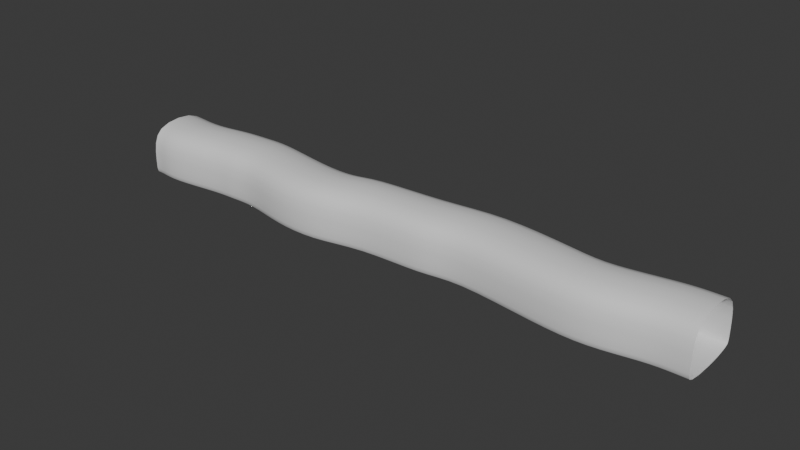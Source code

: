 # Source: straight.blend  (saved by Blender 4.4.30; exported with 4.5.12 LTS)
import bpy
from mathutils import Matrix  # noqa: F401  (used for matrix-valued properties, if any)

bpy.ops.wm.read_factory_settings(use_empty=True)
scene = bpy.context.scene
scene.name = 'Scene'

# ---- collections
col_collection = bpy.data.collections.new('Collection'); scene.collection.children.link(col_collection)

# ---- materials (node trees are filled in below, after node groups)
mat_material = bpy.data.materials.new('Material')
mat_material.alpha_threshold = 0.0
mat_material.roughness = 0.5
mat_material.line_color = (0.0, 0.0, 0.0, 1.0)

# ---- material node trees
mat_material.use_nodes = True; mat_material.node_tree.nodes.clear()
_N = mat_material.node_tree.nodes; _L = mat_material.node_tree.links
n0 = _N.new('ShaderNodeOutputMaterial'); n0.name = 'Material Output'; n0.location = (300, 300)
n1 = _N.new('ShaderNodeBsdfPrincipled'); n1.name = 'Principled BSDF'; n1.location = (10, 300)
n1.inputs[3].default_value = 1.45
_L.new(n1.outputs[0], n0.inputs[0])
n0.is_active_output = True

# ---- world
world_world = bpy.data.worlds.new('World'); scene.world = world_world
world_world.use_nodes = True; world_world.node_tree.nodes.clear()
_N = world_world.node_tree.nodes; _L = world_world.node_tree.links
n0 = _N.new('ShaderNodeOutputWorld'); n0.name = 'World Output'; n0.location = (300, 300)
n1 = _N.new('ShaderNodeBackground'); n1.name = 'Background'; n1.location = (10, 300)
n1.inputs[0].default_value = (0.05088, 0.05088, 0.05088, 1.0)
_L.new(n1.outputs[0], n0.inputs[0])
n0.is_active_output = True
world_world.color = (0.05088, 0.05088, 0.05088)
world_world.sun_shadow_jitter_overblur = 0.0

# ---- meshes
me_cube = bpy.data.meshes.new('Cube')
me_cube.from_pydata([(0.7195, 0.97, 1.0), (0.7195, 0.97, -1.0), (1.281, -0.97, 1.0), (1.281, -0.97, -1.0), (-1.45, 0.9209, 1.0), (-1.45, 0.9209, -1.0), (-0.5504, -0.9209, 1.0), (-0.5504, -0.9209, -1.0), (2.311, 1.233, 1.0), (2.311, 1.233, -1.0), (1.948, -0.7423, 1.0), (1.948, -0.7423, -1.0), (4.533, 0.9236, 1.0), (4.533, 0.9236, -1.0), (4.329, -1.069, 1.0), (4.329, -1.069, -1.0), (5.099, 0.8332, 1.0), (5.099, 0.8332, -1.0), (5.598, -1.119, 1.0), (5.598, -1.119, -1.0), (6.715, 1.122, 1.0), (6.715, 1.122, -1.0), (6.744, -0.8779, 1.0), (6.744, -0.8779, -1.0), (7.381, 1.129, 1.0), (7.381, 1.129, -1.0), (7.381, -0.871, 1.0), (7.381, -0.871, -1.0), (7.682, 1.129, 1.0), (7.682, 1.129, -1.0), (7.683, -0.871, 1.0), (7.683, -0.871, -1.0), (-1.703, 0.7261, -1.0), (-1.787, -1.273, -1.0), (-1.787, -1.273, 1.0), (-1.703, 0.7261, 1.0), (-2.613, 0.7376, -1.0), (-3.125, -1.212, -1.0), (-3.125, -1.212, 1.0), (-2.613, 0.7376, 1.0), (-4.406, 1.044, -1.0), (-4.214, -0.9496, -1.0), (-4.214, -0.9496, 1.0), (-4.406, 1.044, 1.0), (-4.957, 1.001, -1.0), (-4.935, -0.9989, -1.0), (-4.935, -0.9989, 1.0), (-4.957, 1.001, 1.0), (-5.85, 0.9763, -1.0), (-5.401, -0.9854, -1.0), (-5.401, -0.9854, 1.0), (-5.85, 0.9763, 1.0), (-6.574, 0.7941, -1.0), (-6.9, -1.186, -1.0), (-6.9, -1.186, 1.0), (-6.574, 0.7941, 1.0), (-7.471, 0.8949, -1.0), (-7.466, -1.105, -1.0), (-7.466, -1.105, 1.0), (-7.471, 0.8949, 1.0), (-7.647, 0.8945, -1.0), (-7.642, -1.105, -1.0), (-7.642, -1.105, 1.0), (-7.647, 0.8945, 1.0), (-0.5504, -0.9209, -0.4), (1.281, -0.97, -0.4), (1.948, -0.7423, -0.4), (4.329, -1.069, -0.4), (5.598, -1.119, -0.4), (6.744, -0.8779, -0.4), (7.381, -0.871, -0.4), (7.683, -0.871, -0.4), (-1.787, -1.273, -0.4), (-3.125, -1.212, -0.4), (-4.214, -0.9496, -0.4), (-4.935, -0.9989, -0.4), (-5.401, -0.9854, -0.4), (-6.9, -1.186, -0.4), (-7.466, -1.105, -0.4), (-7.642, -1.105, -0.4), (0.7195, 0.97, -0.4466), (-1.45, 0.9209, -0.4466), (2.311, 1.233, -0.4466), (4.533, 0.9236, -0.4466), (5.099, 0.8332, -0.4466), (6.715, 1.122, -0.4466), (7.381, 1.129, -0.4466), (7.682, 1.129, -0.4466), (-1.703, 0.7261, -0.4466), (-2.613, 0.7376, -0.4466), (-4.406, 1.044, -0.4466), (-4.957, 1.001, -0.4466), (-5.85, 0.9763, -0.4466), (-6.574, 0.7941, -0.4466), (-7.471, 0.8949, -0.4466), (-7.647, 0.8945, -0.4466)], [], [(0, 2, 6, 4), (65, 64, 6, 2), (5, 32, 33, 7), (5, 7, 3, 1), (65, 66, 11, 3), (81, 80, 0, 4), (11, 15, 13, 9), (80, 82, 8, 0), (3, 11, 9, 1), (0, 8, 10, 2), (67, 68, 19, 15), (66, 67, 15, 11), (8, 12, 14, 10), (82, 83, 12, 8), (16, 20, 22, 18), (12, 16, 18, 14), (83, 84, 16, 12), (15, 19, 17, 13), (23, 27, 25, 21), (84, 85, 20, 16), (19, 23, 21, 17), (68, 69, 23, 19), (24, 28, 30, 26), (69, 70, 27, 23), (20, 24, 26, 22), (85, 86, 24, 20), (34, 38, 39, 35), (86, 87, 28, 24), (27, 31, 29, 25), (70, 71, 31, 27), (6, 34, 35, 4), (81, 88, 32, 5), (64, 72, 34, 6), (89, 90, 40, 36), (72, 73, 38, 34), (88, 89, 36, 32), (32, 36, 37, 33), (90, 91, 44, 40), (36, 40, 41, 37), (38, 42, 43, 39), (73, 74, 42, 38), (46, 50, 51, 47), (40, 44, 45, 41), (42, 46, 47, 43), (74, 75, 46, 42), (92, 93, 52, 48), (75, 76, 50, 46), (91, 92, 48, 44), (44, 48, 49, 45), (52, 56, 57, 53), (48, 52, 53, 49), (50, 54, 55, 51), (76, 77, 54, 50), (58, 62, 63, 59), (54, 58, 59, 55), (77, 78, 58, 54), (93, 94, 56, 52), (57, 61, 79, 78), (78, 79, 62, 58), (94, 95, 60, 56), (56, 60, 61, 57), (53, 57, 78, 77), (49, 53, 77, 76), (45, 49, 76, 75), (41, 45, 75, 74), (37, 41, 74, 73), (33, 37, 73, 72), (7, 33, 72, 64), (26, 30, 71, 70), (22, 26, 70, 69), (18, 22, 69, 68), (10, 14, 67, 66), (14, 18, 68, 67), (2, 10, 66, 65), (3, 7, 64, 65), (59, 63, 95, 94), (55, 59, 94, 93), (47, 51, 92, 91), (51, 55, 93, 92), (43, 47, 91, 90), (35, 39, 89, 88), (39, 43, 90, 89), (4, 35, 88, 81), (25, 29, 87, 86), (21, 25, 86, 85), (17, 21, 85, 84), (13, 17, 84, 83), (9, 13, 83, 82), (1, 9, 82, 80), (5, 1, 80, 81)])
me_cube.polygons.foreach_set('use_smooth', [True] * 90)
_uv = me_cube.uv_layers.new(name='UVMap')
_uv.uv.foreach_set('vector', [0.625, 0.5, 0.625, 0.75, 0.875, 0.75, 0.875, 0.5, 0.45, 0.75, 0.45, 1.0, 0.625, 1.0, 0.625, 0.75, 0.125, 0.5, 0.125, 0.5, 0.125, 0.75, 0.125, 0.75, 0.125, 0.5, 0.125, 0.75, 0.375, 0.75, 0.375, 0.5, 0.45, 0.75, 0.45, 0.75, 0.375, 0.75, 0.375, 0.75, 0.4442, 0.25, 0.4442, 0.5, 0.625, 0.5, 0.625, 0.25, 0.375, 0.75, 0.375, 0.75, 0.375, 0.5, 0.375, 0.5, 0.4442, 0.5, 0.4442, 0.5, 0.625, 0.5, 0.625, 0.5, 0.375, 0.75, 0.375, 0.75, 0.375, 0.5, 0.375, 0.5, 0.625, 0.5, 0.625, 0.5, 0.625, 0.75, 0.625, 0.75, 0.45, 0.75, 0.45, 0.75, 0.375, 0.75, 0.375, 0.75, 0.45, 0.75, 0.45, 0.75, 0.375, 0.75, 0.375, 0.75, 0.625, 0.5, 0.625, 0.5, 0.625, 0.75, 0.625, 0.75, 0.4442, 0.5, 0.4442, 0.5, 0.625, 0.5, 0.625, 0.5, 0.625, 0.5, 0.625, 0.5, 0.625, 0.75, 0.625, 0.75, 0.625, 0.5, 0.625, 0.5, 0.625, 0.75, 0.625, 0.75, 0.4442, 0.5, 0.4442, 0.5, 0.625, 0.5, 0.625, 0.5, 0.375, 0.75, 0.375, 0.75, 0.375, 0.5, 0.375, 0.5, 0.375, 0.75, 0.375, 0.75, 0.375, 0.5, 0.375, 0.5, 0.4442, 0.5, 0.4442, 0.5, 0.625, 0.5, 0.625, 0.5, 0.375, 0.75, 0.375, 0.75, 0.375, 0.5, 0.375, 0.5, 0.45, 0.75, 0.45, 0.75, 0.375, 0.75, 0.375, 0.75, 0.625, 0.5, 0.625, 0.5, 0.625, 0.75, 0.625, 0.75, 0.45, 0.75, 0.45, 0.75, 0.375, 0.75, 0.375, 0.75, 0.625, 0.5, 0.625, 0.5, 0.625, 0.75, 0.625, 0.75, 0.4442, 0.5, 0.4442, 0.5, 0.625, 0.5, 0.625, 0.5, 0.875, 0.75, 0.875, 0.75, 0.875, 0.5, 0.875, 0.5, 0.4442, 0.5, 0.4442, 0.5, 0.625, 0.5, 0.625, 0.5, 0.375, 0.75, 0.375, 0.75, 0.375, 0.5, 0.375, 0.5, 0.45, 0.75, 0.45, 0.75, 0.375, 0.75, 0.375, 0.75, 0.875, 0.75, 0.875, 0.75, 0.875, 0.5, 0.875, 0.5, 0.4442, 0.25, 0.4442, 0.25, 0.375, 0.25, 0.375, 0.25, 0.45, 1.0, 0.45, 1.0, 0.625, 1.0, 0.625, 1.0, 0.4442, 0.25, 0.4442, 0.25, 0.375, 0.25, 0.375, 0.25, 0.45, 1.0, 0.45, 1.0, 0.625, 1.0, 0.625, 1.0, 0.4442, 0.25, 0.4442, 0.25, 0.375, 0.25, 0.375, 0.25, 0.125, 0.5, 0.125, 0.5, 0.125, 0.75, 0.125, 0.75, 0.4442, 0.25, 0.4442, 0.25, 0.375, 0.25, 0.375, 0.25, 0.125, 0.5, 0.125, 0.5, 0.125, 0.75, 0.125, 0.75, 0.875, 0.75, 0.875, 0.75, 0.875, 0.5, 0.875, 0.5, 0.45, 1.0, 0.45, 1.0, 0.625, 1.0, 0.625, 1.0, 0.875, 0.75, 0.875, 0.75, 0.875, 0.5, 0.875, 0.5, 0.125, 0.5, 0.125, 0.5, 0.125, 0.75, 0.125, 0.75, 0.875, 0.75, 0.875, 0.75, 0.875, 0.5, 0.875, 0.5, 0.45, 1.0, 0.45, 1.0, 0.625, 1.0, 0.625, 1.0, 0.4442, 0.25, 0.4442, 0.25, 0.375, 0.25, 0.375, 0.25, 0.45, 1.0, 0.45, 1.0, 0.625, 1.0, 0.625, 1.0, 0.4442, 0.25, 0.4442, 0.25, 0.375, 0.25, 0.375, 0.25, 0.125, 0.5, 0.125, 0.5, 0.125, 0.75, 0.125, 0.75, 0.125, 0.5, 0.125, 0.5, 0.125, 0.75, 0.125, 0.75, 0.125, 0.5, 0.125, 0.5, 0.125, 0.75, 0.125, 0.75, 0.875, 0.75, 0.875, 0.75, 0.875, 0.5, 0.875, 0.5, 0.45, 1.0, 0.45, 1.0, 0.625, 1.0, 0.625, 1.0, 0.875, 0.75, 0.875, 0.75, 0.875, 0.5, 0.875, 0.5, 0.875, 0.75, 0.875, 0.75, 0.875, 0.5, 0.875, 0.5, 0.45, 1.0, 0.45, 1.0, 0.625, 1.0, 0.625, 1.0, 0.4442, 0.25, 0.4442, 0.25, 0.375, 0.25, 0.375, 0.25, 0.375, 1.0, 0.375, 1.0, 0.45, 1.0, 0.45, 1.0, 0.45, 1.0, 0.45, 1.0, 0.625, 1.0, 0.625, 1.0, 0.4442, 0.25, 0.4442, 0.25, 0.375, 0.25, 0.375, 0.25, 0.125, 0.5, 0.125, 0.5, 0.125, 0.75, 0.125, 0.75, 0.375, 1.0, 0.375, 1.0, 0.45, 1.0, 0.45, 1.0, 0.375, 1.0, 0.375, 1.0, 0.45, 1.0, 0.45, 1.0, 0.375, 1.0, 0.375, 1.0, 0.45, 1.0, 0.45, 1.0, 0.375, 1.0, 0.375, 1.0, 0.45, 1.0, 0.45, 1.0, 0.375, 1.0, 0.375, 1.0, 0.45, 1.0, 0.45, 1.0, 0.375, 1.0, 0.375, 1.0, 0.45, 1.0, 0.45, 1.0, 0.375, 1.0, 0.375, 1.0, 0.45, 1.0, 0.45, 1.0, 0.625, 0.75, 0.625, 0.75, 0.45, 0.75, 0.45, 0.75, 0.625, 0.75, 0.625, 0.75, 0.45, 0.75, 0.45, 0.75, 0.625, 0.75, 0.625, 0.75, 0.45, 0.75, 0.45, 0.75, 0.625, 0.75, 0.625, 0.75, 0.45, 0.75, 0.45, 0.75, 0.625, 0.75, 0.625, 0.75, 0.45, 0.75, 0.45, 0.75, 0.625, 0.75, 0.625, 0.75, 0.45, 0.75, 0.45, 0.75, 0.375, 0.75, 0.375, 1.0, 0.45, 1.0, 0.45, 0.75, 0.625, 0.25, 0.625, 0.25, 0.4442, 0.25, 0.4442, 0.25, 0.625, 0.25, 0.625, 0.25, 0.4442, 0.25, 0.4442, 0.25, 0.625, 0.25, 0.625, 0.25, 0.4442, 0.25, 0.4442, 0.25, 0.625, 0.25, 0.625, 0.25, 0.4442, 0.25, 0.4442, 0.25, 0.625, 0.25, 0.625, 0.25, 0.4442, 0.25, 0.4442, 0.25, 0.625, 0.25, 0.625, 0.25, 0.4442, 0.25, 0.4442, 0.25, 0.625, 0.25, 0.625, 0.25, 0.4442, 0.25, 0.4442, 0.25, 0.625, 0.25, 0.625, 0.25, 0.4442, 0.25, 0.4442, 0.25, 0.375, 0.5, 0.375, 0.5, 0.4442, 0.5, 0.4442, 0.5, 0.375, 0.5, 0.375, 0.5, 0.4442, 0.5, 0.4442, 0.5, 0.375, 0.5, 0.375, 0.5, 0.4442, 0.5, 0.4442, 0.5, 0.375, 0.5, 0.375, 0.5, 0.4442, 0.5, 0.4442, 0.5, 0.375, 0.5, 0.375, 0.5, 0.4442, 0.5, 0.4442, 0.5, 0.375, 0.5, 0.375, 0.5, 0.4442, 0.5, 0.4442, 0.5, 0.375, 0.25, 0.375, 0.5, 0.4442, 0.5, 0.4442, 0.25])
me_cube.materials.append(mat_material)
me_cube.use_mirror_vertex_groups = False
me_cube.update()

# ---- objects
ob_cube = bpy.data.objects.new('Cube', me_cube)

# ---- transforms, parenting, visibility, modifiers, constraints
ob_cube.location = (0.0, 0.0, 0.0)
ob_cube.scale = (0.65, 0.75, 0.65)
ob_cube.lock_rotations_4d = False
ob_cube.empty_display_type = 'ARROWS'
ob_cube.lineart.crease_threshold = 0.0
_m = ob_cube.modifiers.new('Subdivision', 'SUBSURF')
_m.levels = 3
_m = ob_cube.modifiers.new('Displace', 'DISPLACE')
_m.strength = 0.5

# ---- collection membership
col_collection.objects.link(ob_cube)

# ---- scene / render settings (as saved in the file)
scene.frame_start = 1; scene.frame_end = 250; scene.frame_set(1)
scene.render.engine = 'BLENDER_EEVEE_NEXT'
bpy.context.view_layer.update()

# ---- added for rendering (the .blend has no active camera and no usable light): camera, sun
cam_auto = bpy.data.cameras.new('AutoCamera')
cam_auto.lens = 50.0
cam_auto.sensor_width = 36.0
cam_auto.clip_end = 1000.0
ob_auto_camera = bpy.data.objects.new('AutoCamera', cam_auto)
scene.collection.objects.link(ob_auto_camera)
ob_auto_camera.location = (9.51547, -11.4599, 7.58306)
ob_auto_camera.rotation_euler = (1.09748, -7.21219e-08, 0.694738)
scene.camera = ob_auto_camera
light_auto_sun = bpy.data.lights.new('AutoSun', 'SUN')
light_auto_sun.energy = 3.0
light_auto_sun.angle = 0.0523599
ob_auto_sun = bpy.data.objects.new('AutoSun', light_auto_sun)
scene.collection.objects.link(ob_auto_sun)
ob_auto_sun.rotation_euler = (0.872665, 0.174533, 0.523599)
bpy.context.view_layer.update()
